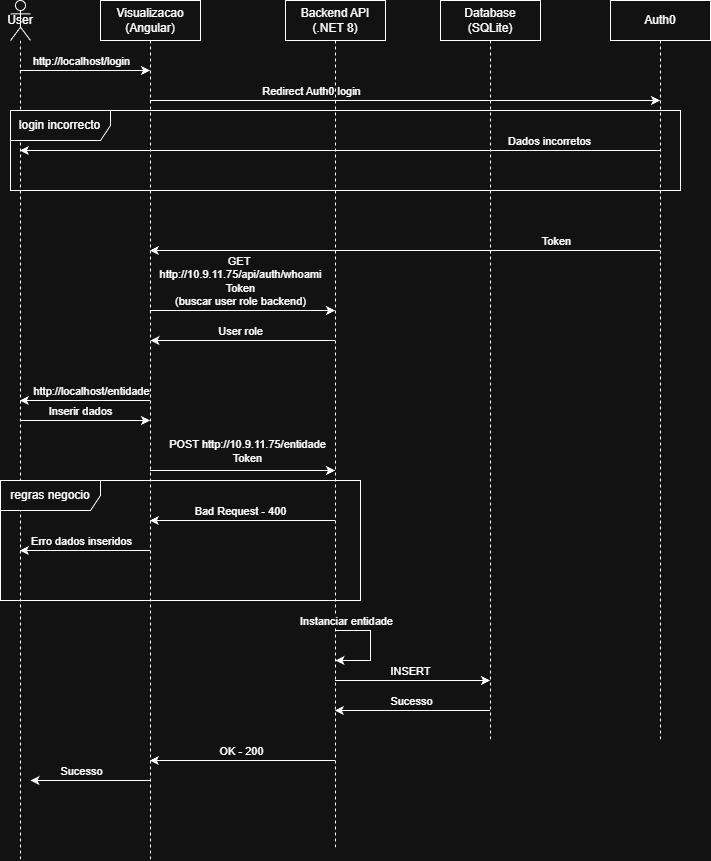

The diagram above was exported from draw.io. Its source (the exported page's mxGraphModel, read from the mxfile embedded in the PNG):
<mxGraphModel dx="1678" dy="874" grid="1" gridSize="10" guides="1" tooltips="1" connect="1" arrows="1" fold="1" page="1" pageScale="1" pageWidth="850" pageHeight="1100" math="0" shadow="0">
  <root>
    <mxCell id="0" />
    <mxCell id="1" parent="0" />
    <mxCell id="T1ESgwsKAtZNeALg4hnM-78" style="edgeStyle=orthogonalEdgeStyle;rounded=0;orthogonalLoop=1;jettySize=auto;html=1;curved=0;" edge="1" parent="1" source="T1ESgwsKAtZNeALg4hnM-74" target="T1ESgwsKAtZNeALg4hnM-75">
      <mxGeometry relative="1" as="geometry">
        <Array as="points">
          <mxPoint x="180" y="180" />
          <mxPoint x="180" y="180" />
        </Array>
      </mxGeometry>
    </mxCell>
    <mxCell id="T1ESgwsKAtZNeALg4hnM-79" value="http://localhost/login" style="edgeLabel;html=1;align=center;verticalAlign=middle;resizable=0;points=[];" vertex="1" connectable="0" parent="T1ESgwsKAtZNeALg4hnM-78">
      <mxGeometry x="-0.2268" y="-4" relative="1" as="geometry">
        <mxPoint x="10" y="-14" as="offset" />
      </mxGeometry>
    </mxCell>
    <mxCell id="T1ESgwsKAtZNeALg4hnM-92" style="edgeStyle=orthogonalEdgeStyle;rounded=0;orthogonalLoop=1;jettySize=auto;html=1;curved=0;" edge="1" parent="1" source="T1ESgwsKAtZNeALg4hnM-74" target="T1ESgwsKAtZNeALg4hnM-75">
      <mxGeometry relative="1" as="geometry">
        <Array as="points">
          <mxPoint x="160" y="530" />
          <mxPoint x="160" y="530" />
        </Array>
      </mxGeometry>
    </mxCell>
    <mxCell id="T1ESgwsKAtZNeALg4hnM-93" value="Inserir dados" style="edgeLabel;html=1;align=center;verticalAlign=middle;resizable=0;points=[];" vertex="1" connectable="0" parent="T1ESgwsKAtZNeALg4hnM-92">
      <mxGeometry x="-0.263" y="4" relative="1" as="geometry">
        <mxPoint x="12" y="-6" as="offset" />
      </mxGeometry>
    </mxCell>
    <mxCell id="T1ESgwsKAtZNeALg4hnM-74" value="User" style="shape=umlLifeline;perimeter=lifelinePerimeter;whiteSpace=wrap;html=1;container=1;dropTarget=0;collapsible=0;recursiveResize=0;outlineConnect=0;portConstraint=eastwest;newEdgeStyle={&quot;curved&quot;:0,&quot;rounded&quot;:0};participant=umlActor;" vertex="1" parent="1">
      <mxGeometry x="100" y="110" width="20" height="860" as="geometry" />
    </mxCell>
    <mxCell id="T1ESgwsKAtZNeALg4hnM-80" style="edgeStyle=orthogonalEdgeStyle;rounded=0;orthogonalLoop=1;jettySize=auto;html=1;curved=0;" edge="1" parent="1" source="T1ESgwsKAtZNeALg4hnM-75" target="T1ESgwsKAtZNeALg4hnM-77">
      <mxGeometry relative="1" as="geometry">
        <Array as="points">
          <mxPoint x="420" y="210" />
          <mxPoint x="420" y="210" />
        </Array>
      </mxGeometry>
    </mxCell>
    <mxCell id="T1ESgwsKAtZNeALg4hnM-81" value="Redirect Auth0 login" style="edgeLabel;html=1;align=center;verticalAlign=middle;resizable=0;points=[];" vertex="1" connectable="0" parent="T1ESgwsKAtZNeALg4hnM-80">
      <mxGeometry x="0.2516" y="2" relative="1" as="geometry">
        <mxPoint x="-158" y="-8" as="offset" />
      </mxGeometry>
    </mxCell>
    <mxCell id="T1ESgwsKAtZNeALg4hnM-87" style="edgeStyle=orthogonalEdgeStyle;rounded=0;orthogonalLoop=1;jettySize=auto;html=1;curved=0;" edge="1" parent="1" source="T1ESgwsKAtZNeALg4hnM-75" target="T1ESgwsKAtZNeALg4hnM-74">
      <mxGeometry relative="1" as="geometry">
        <Array as="points">
          <mxPoint x="170" y="510" />
          <mxPoint x="170" y="510" />
        </Array>
      </mxGeometry>
    </mxCell>
    <mxCell id="T1ESgwsKAtZNeALg4hnM-88" value="http://localhost/entidade" style="edgeLabel;html=1;align=center;verticalAlign=middle;resizable=0;points=[];" vertex="1" connectable="0" parent="T1ESgwsKAtZNeALg4hnM-87">
      <mxGeometry x="0.0822" y="-3" relative="1" as="geometry">
        <mxPoint x="11" y="-7" as="offset" />
      </mxGeometry>
    </mxCell>
    <mxCell id="T1ESgwsKAtZNeALg4hnM-94" style="edgeStyle=orthogonalEdgeStyle;rounded=0;orthogonalLoop=1;jettySize=auto;html=1;curved=0;" edge="1" parent="1" source="T1ESgwsKAtZNeALg4hnM-75" target="T1ESgwsKAtZNeALg4hnM-76">
      <mxGeometry relative="1" as="geometry">
        <Array as="points">
          <mxPoint x="310" y="580" />
          <mxPoint x="310" y="580" />
        </Array>
      </mxGeometry>
    </mxCell>
    <mxCell id="T1ESgwsKAtZNeALg4hnM-95" value="POST http://10.9.11.75/entidade&lt;div&gt;Token&lt;/div&gt;" style="edgeLabel;html=1;align=center;verticalAlign=middle;resizable=0;points=[];" vertex="1" connectable="0" parent="T1ESgwsKAtZNeALg4hnM-94">
      <mxGeometry x="0.2527" y="2" relative="1" as="geometry">
        <mxPoint x="-19" y="-18" as="offset" />
      </mxGeometry>
    </mxCell>
    <mxCell id="T1ESgwsKAtZNeALg4hnM-96" style="edgeStyle=orthogonalEdgeStyle;rounded=0;orthogonalLoop=1;jettySize=auto;html=1;curved=0;" edge="1" parent="1" source="T1ESgwsKAtZNeALg4hnM-75" target="T1ESgwsKAtZNeALg4hnM-76">
      <mxGeometry relative="1" as="geometry">
        <Array as="points">
          <mxPoint x="330" y="420" />
          <mxPoint x="330" y="420" />
        </Array>
      </mxGeometry>
    </mxCell>
    <mxCell id="T1ESgwsKAtZNeALg4hnM-97" value="GET&amp;nbsp;&lt;div&gt;http://10.9.11.75/api/auth/whoami&lt;/div&gt;&lt;div&gt;Token&lt;/div&gt;&lt;div&gt;(buscar user role backend)&lt;/div&gt;" style="edgeLabel;html=1;align=center;verticalAlign=middle;resizable=0;points=[];" vertex="1" connectable="0" parent="T1ESgwsKAtZNeALg4hnM-96">
      <mxGeometry x="-0.3202" y="-1" relative="1" as="geometry">
        <mxPoint x="27" y="-31" as="offset" />
      </mxGeometry>
    </mxCell>
    <mxCell id="T1ESgwsKAtZNeALg4hnM-103" style="edgeStyle=orthogonalEdgeStyle;rounded=0;orthogonalLoop=1;jettySize=auto;html=1;curved=0;" edge="1" parent="1" source="T1ESgwsKAtZNeALg4hnM-75" target="T1ESgwsKAtZNeALg4hnM-74">
      <mxGeometry relative="1" as="geometry">
        <Array as="points">
          <mxPoint x="130" y="660" />
          <mxPoint x="130" y="660" />
        </Array>
      </mxGeometry>
    </mxCell>
    <mxCell id="T1ESgwsKAtZNeALg4hnM-104" value="Erro dados inseridos" style="edgeLabel;html=1;align=center;verticalAlign=middle;resizable=0;points=[];" vertex="1" connectable="0" parent="T1ESgwsKAtZNeALg4hnM-103">
      <mxGeometry x="0.1726" y="4" relative="1" as="geometry">
        <mxPoint x="7" y="-14" as="offset" />
      </mxGeometry>
    </mxCell>
    <mxCell id="T1ESgwsKAtZNeALg4hnM-115" style="edgeStyle=orthogonalEdgeStyle;rounded=0;orthogonalLoop=1;jettySize=auto;html=1;curved=0;" edge="1" parent="1" source="T1ESgwsKAtZNeALg4hnM-75">
      <mxGeometry relative="1" as="geometry">
        <mxPoint x="120" y="890" as="targetPoint" />
        <Array as="points">
          <mxPoint x="200" y="890" />
          <mxPoint x="200" y="890" />
        </Array>
      </mxGeometry>
    </mxCell>
    <mxCell id="T1ESgwsKAtZNeALg4hnM-116" value="Sucesso" style="edgeLabel;html=1;align=center;verticalAlign=middle;resizable=0;points=[];" vertex="1" connectable="0" parent="T1ESgwsKAtZNeALg4hnM-115">
      <mxGeometry x="0.4546" relative="1" as="geometry">
        <mxPoint x="18" y="-10" as="offset" />
      </mxGeometry>
    </mxCell>
    <mxCell id="T1ESgwsKAtZNeALg4hnM-75" value="Visualizacao (Angular)" style="shape=umlLifeline;perimeter=lifelinePerimeter;whiteSpace=wrap;html=1;container=1;dropTarget=0;collapsible=0;recursiveResize=0;outlineConnect=0;portConstraint=eastwest;newEdgeStyle={&quot;curved&quot;:0,&quot;rounded&quot;:0};" vertex="1" parent="1">
      <mxGeometry x="190" y="110" width="100" height="860" as="geometry" />
    </mxCell>
    <mxCell id="T1ESgwsKAtZNeALg4hnM-98" style="edgeStyle=orthogonalEdgeStyle;rounded=0;orthogonalLoop=1;jettySize=auto;html=1;curved=0;" edge="1" parent="1" source="T1ESgwsKAtZNeALg4hnM-76">
      <mxGeometry relative="1" as="geometry">
        <mxPoint x="240" y="450" as="targetPoint" />
        <Array as="points">
          <mxPoint x="240" y="450" />
        </Array>
      </mxGeometry>
    </mxCell>
    <mxCell id="T1ESgwsKAtZNeALg4hnM-99" value="User role" style="edgeLabel;html=1;align=center;verticalAlign=middle;resizable=0;points=[];" vertex="1" connectable="0" parent="T1ESgwsKAtZNeALg4hnM-98">
      <mxGeometry x="0.2897" y="-3" relative="1" as="geometry">
        <mxPoint x="24" y="-7" as="offset" />
      </mxGeometry>
    </mxCell>
    <mxCell id="T1ESgwsKAtZNeALg4hnM-101" style="edgeStyle=orthogonalEdgeStyle;rounded=0;orthogonalLoop=1;jettySize=auto;html=1;curved=0;" edge="1" parent="1" source="T1ESgwsKAtZNeALg4hnM-76" target="T1ESgwsKAtZNeALg4hnM-75">
      <mxGeometry relative="1" as="geometry">
        <Array as="points">
          <mxPoint x="340" y="630" />
          <mxPoint x="340" y="630" />
        </Array>
      </mxGeometry>
    </mxCell>
    <mxCell id="T1ESgwsKAtZNeALg4hnM-102" value="Bad Request - 400" style="edgeLabel;html=1;align=center;verticalAlign=middle;resizable=0;points=[];" vertex="1" connectable="0" parent="T1ESgwsKAtZNeALg4hnM-101">
      <mxGeometry x="0.1452" y="-4" relative="1" as="geometry">
        <mxPoint x="11" y="-6" as="offset" />
      </mxGeometry>
    </mxCell>
    <mxCell id="T1ESgwsKAtZNeALg4hnM-108" style="edgeStyle=orthogonalEdgeStyle;rounded=0;orthogonalLoop=1;jettySize=auto;html=1;curved=0;" edge="1" parent="1" source="T1ESgwsKAtZNeALg4hnM-76" target="T1ESgwsKAtZNeALg4hnM-105">
      <mxGeometry relative="1" as="geometry">
        <Array as="points">
          <mxPoint x="500" y="790" />
          <mxPoint x="500" y="790" />
        </Array>
      </mxGeometry>
    </mxCell>
    <mxCell id="T1ESgwsKAtZNeALg4hnM-109" value="INSERT" style="edgeLabel;html=1;align=center;verticalAlign=middle;resizable=0;points=[];" vertex="1" connectable="0" parent="T1ESgwsKAtZNeALg4hnM-108">
      <mxGeometry x="0.2286" y="3" relative="1" as="geometry">
        <mxPoint x="-20" y="-7" as="offset" />
      </mxGeometry>
    </mxCell>
    <mxCell id="T1ESgwsKAtZNeALg4hnM-112" style="edgeStyle=orthogonalEdgeStyle;rounded=0;orthogonalLoop=1;jettySize=auto;html=1;curved=0;" edge="1" parent="1" source="T1ESgwsKAtZNeALg4hnM-76" target="T1ESgwsKAtZNeALg4hnM-75">
      <mxGeometry relative="1" as="geometry">
        <Array as="points">
          <mxPoint x="350" y="870" />
          <mxPoint x="350" y="870" />
        </Array>
      </mxGeometry>
    </mxCell>
    <mxCell id="T1ESgwsKAtZNeALg4hnM-113" value="OK - 200" style="edgeLabel;html=1;align=center;verticalAlign=middle;resizable=0;points=[];" vertex="1" connectable="0" parent="T1ESgwsKAtZNeALg4hnM-112">
      <mxGeometry x="-0.1725" y="-4" relative="1" as="geometry">
        <mxPoint x="-18" y="-6" as="offset" />
      </mxGeometry>
    </mxCell>
    <mxCell id="T1ESgwsKAtZNeALg4hnM-76" value="Backend API&lt;div&gt;(.NET 8)&lt;/div&gt;" style="shape=umlLifeline;perimeter=lifelinePerimeter;whiteSpace=wrap;html=1;container=1;dropTarget=0;collapsible=0;recursiveResize=0;outlineConnect=0;portConstraint=eastwest;newEdgeStyle={&quot;curved&quot;:0,&quot;rounded&quot;:0};" vertex="1" parent="1">
      <mxGeometry x="375" y="110" width="100" height="850" as="geometry" />
    </mxCell>
    <mxCell id="T1ESgwsKAtZNeALg4hnM-83" style="edgeStyle=orthogonalEdgeStyle;rounded=0;orthogonalLoop=1;jettySize=auto;html=1;curved=0;" edge="1" parent="1" source="T1ESgwsKAtZNeALg4hnM-77" target="T1ESgwsKAtZNeALg4hnM-74">
      <mxGeometry relative="1" as="geometry">
        <Array as="points">
          <mxPoint x="220" y="260" />
          <mxPoint x="220" y="260" />
        </Array>
      </mxGeometry>
    </mxCell>
    <mxCell id="T1ESgwsKAtZNeALg4hnM-84" value="Dados incorretos" style="edgeLabel;html=1;align=center;verticalAlign=middle;resizable=0;points=[];" vertex="1" connectable="0" parent="T1ESgwsKAtZNeALg4hnM-83">
      <mxGeometry x="-0.3562" y="-2" relative="1" as="geometry">
        <mxPoint x="95" y="-8" as="offset" />
      </mxGeometry>
    </mxCell>
    <mxCell id="T1ESgwsKAtZNeALg4hnM-85" style="edgeStyle=orthogonalEdgeStyle;rounded=0;orthogonalLoop=1;jettySize=auto;html=1;curved=0;" edge="1" parent="1" source="T1ESgwsKAtZNeALg4hnM-77" target="T1ESgwsKAtZNeALg4hnM-75">
      <mxGeometry relative="1" as="geometry">
        <Array as="points">
          <mxPoint x="500" y="360" />
          <mxPoint x="500" y="360" />
        </Array>
      </mxGeometry>
    </mxCell>
    <mxCell id="T1ESgwsKAtZNeALg4hnM-86" value="Token" style="edgeLabel;html=1;align=center;verticalAlign=middle;resizable=0;points=[];" vertex="1" connectable="0" parent="T1ESgwsKAtZNeALg4hnM-85">
      <mxGeometry x="-0.3121" y="-1" relative="1" as="geometry">
        <mxPoint x="71" y="-9" as="offset" />
      </mxGeometry>
    </mxCell>
    <mxCell id="T1ESgwsKAtZNeALg4hnM-77" value="Auth0" style="shape=umlLifeline;perimeter=lifelinePerimeter;whiteSpace=wrap;html=1;container=1;dropTarget=0;collapsible=0;recursiveResize=0;outlineConnect=0;portConstraint=eastwest;newEdgeStyle={&quot;curved&quot;:0,&quot;rounded&quot;:0};" vertex="1" parent="1">
      <mxGeometry x="700" y="110" width="100" height="740" as="geometry" />
    </mxCell>
    <mxCell id="T1ESgwsKAtZNeALg4hnM-82" value="login incorrecto" style="shape=umlFrame;whiteSpace=wrap;html=1;pointerEvents=0;width=100;height=30;" vertex="1" parent="1">
      <mxGeometry x="100" y="220" width="670" height="80" as="geometry" />
    </mxCell>
    <mxCell id="T1ESgwsKAtZNeALg4hnM-100" value="regras negocio" style="shape=umlFrame;whiteSpace=wrap;html=1;pointerEvents=0;width=100;height=30;" vertex="1" parent="1">
      <mxGeometry x="90" y="590" width="360" height="120" as="geometry" />
    </mxCell>
    <mxCell id="T1ESgwsKAtZNeALg4hnM-110" style="edgeStyle=orthogonalEdgeStyle;rounded=0;orthogonalLoop=1;jettySize=auto;html=1;curved=0;" edge="1" parent="1" source="T1ESgwsKAtZNeALg4hnM-105" target="T1ESgwsKAtZNeALg4hnM-76">
      <mxGeometry relative="1" as="geometry">
        <Array as="points">
          <mxPoint x="500" y="820" />
          <mxPoint x="500" y="820" />
        </Array>
      </mxGeometry>
    </mxCell>
    <mxCell id="T1ESgwsKAtZNeALg4hnM-111" value="Sucesso" style="edgeLabel;html=1;align=center;verticalAlign=middle;resizable=0;points=[];" vertex="1" connectable="0" parent="T1ESgwsKAtZNeALg4hnM-110">
      <mxGeometry x="-0.0315" y="-3" relative="1" as="geometry">
        <mxPoint x="-4" y="-7" as="offset" />
      </mxGeometry>
    </mxCell>
    <mxCell id="T1ESgwsKAtZNeALg4hnM-105" value="Database&lt;div&gt;(SQLite)&lt;/div&gt;" style="shape=umlLifeline;perimeter=lifelinePerimeter;whiteSpace=wrap;html=1;container=1;dropTarget=0;collapsible=0;recursiveResize=0;outlineConnect=0;portConstraint=eastwest;newEdgeStyle={&quot;curved&quot;:0,&quot;rounded&quot;:0};" vertex="1" parent="1">
      <mxGeometry x="530" y="110" width="100" height="740" as="geometry" />
    </mxCell>
    <mxCell id="T1ESgwsKAtZNeALg4hnM-106" style="edgeStyle=orthogonalEdgeStyle;rounded=0;orthogonalLoop=1;jettySize=auto;html=1;curved=0;" edge="1" parent="1">
      <mxGeometry relative="1" as="geometry">
        <mxPoint x="425.0035294117649" y="740.0000000000005" as="sourcePoint" />
        <mxPoint x="425.0035294117649" y="769.9999999999998" as="targetPoint" />
        <Array as="points">
          <mxPoint x="460" y="740" />
          <mxPoint x="460" y="770" />
        </Array>
      </mxGeometry>
    </mxCell>
    <mxCell id="T1ESgwsKAtZNeALg4hnM-107" value="Instanciar entidade" style="edgeLabel;html=1;align=center;verticalAlign=middle;resizable=0;points=[];" vertex="1" connectable="0" parent="T1ESgwsKAtZNeALg4hnM-106">
      <mxGeometry x="-0.7189" y="-1" relative="1" as="geometry">
        <mxPoint x="-4" y="-11" as="offset" />
      </mxGeometry>
    </mxCell>
  </root>
</mxGraphModel>